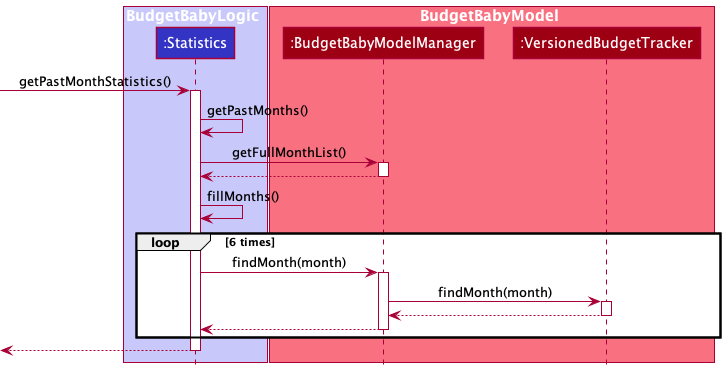

The diagram above was rendered by PlantUML. Its source (embedded in the PNG):
@startuml
!include style.puml

box BudgetBabyLogic LOGIC_COLOR_T1
participant ":Statistics" as Statistics LOGIC_COLOR
end box

box BudgetBabyModel MODEL_COLOR_T1
participant ":BudgetBabyModelManager" as BudgetBabyModelManager MODEL_COLOR
participant ":VersionedBudgetTracker" as VersionedBudgetTracker MODEL_COLOR
end box

[-> Statistics : getPastMonthStatistics()
activate Statistics
Statistics -> Statistics : getPastMonths()

Statistics -> BudgetBabyModelManager : getFullMonthList()
activate BudgetBabyModelManager
BudgetBabyModelManager --> Statistics
deactivate BudgetBabyModelManager

Statistics -> Statistics : fillMonths()
    loop 6 times
        Statistics -> BudgetBabyModelManager: findMonth(month)
        activate BudgetBabyModelManager
        BudgetBabyModelManager -> VersionedBudgetTracker : findMonth(month)
        activate VersionedBudgetTracker
        VersionedBudgetTracker --> BudgetBabyModelManager
        deactivate VersionedBudgetTracker
        BudgetBabyModelManager --> Statistics
        deactivate BudgetBabyModelManager
    end

[<--Statistics
deactivate Statistics
@enduml